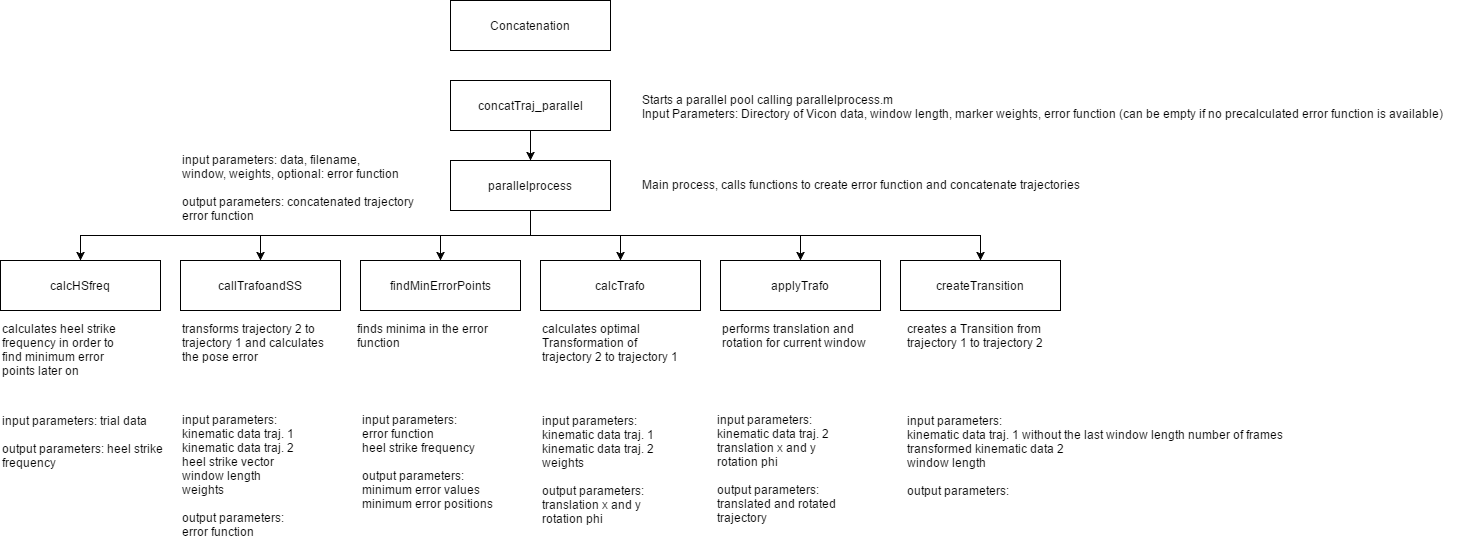

The diagram above was exported from draw.io. Its source (the exported page's mxGraphModel, read from the mxfile embedded in the PNG):
<mxGraphModel dx="2496" dy="2063" grid="1" gridSize="10" guides="1" tooltips="1" connect="1" arrows="1" fold="1" page="1" pageScale="1" pageWidth="826" pageHeight="1169" math="0" shadow="0">
  <root>
    <mxCell id="0" style=";html=1;" />
    <mxCell id="1" style=";html=1;" parent="0" />
    <mxCell id="1d01cd2338001496-41" value="Concatenation" style="text;html=1;fillColor=#ffffff;strokeColor=#000000;align=center;verticalAlign=middle;" vertex="1" parent="1">
      <mxGeometry x="-240" y="-950" width="160" height="50" as="geometry" />
    </mxCell>
    <mxCell id="3394ec3b99597d24-8" style="edgeStyle=orthogonalEdgeStyle;rounded=0;html=1;exitX=0.5;exitY=1;entryX=0.5;entryY=0;jettySize=auto;orthogonalLoop=1;" edge="1" parent="1" source="1d01cd2338001496-42" target="1d01cd2338001496-43">
      <mxGeometry relative="1" as="geometry" />
    </mxCell>
    <mxCell id="1d01cd2338001496-42" value="concatTraj_parallel" style="text;html=1;fillColor=#ffffff;strokeColor=#000000;align=center;verticalAlign=middle;" vertex="1" parent="1">
      <mxGeometry x="-240" y="-870" width="160" height="50" as="geometry" />
    </mxCell>
    <mxCell id="3394ec3b99597d24-1" style="edgeStyle=orthogonalEdgeStyle;rounded=0;html=1;exitX=0.5;exitY=1;entryX=0.5;entryY=0;jettySize=auto;orthogonalLoop=1;" edge="1" parent="1" source="1d01cd2338001496-43" target="1d01cd2338001496-48">
      <mxGeometry relative="1" as="geometry" />
    </mxCell>
    <mxCell id="3394ec3b99597d24-2" style="edgeStyle=orthogonalEdgeStyle;rounded=0;html=1;exitX=0.5;exitY=1;jettySize=auto;orthogonalLoop=1;" edge="1" parent="1" source="1d01cd2338001496-43" target="1d01cd2338001496-49">
      <mxGeometry relative="1" as="geometry" />
    </mxCell>
    <mxCell id="3394ec3b99597d24-3" style="edgeStyle=orthogonalEdgeStyle;rounded=0;html=1;exitX=0.5;exitY=1;entryX=0.5;entryY=0;jettySize=auto;orthogonalLoop=1;" edge="1" parent="1" source="1d01cd2338001496-43" target="1d01cd2338001496-51">
      <mxGeometry relative="1" as="geometry" />
    </mxCell>
    <mxCell id="3394ec3b99597d24-4" style="edgeStyle=orthogonalEdgeStyle;rounded=0;html=1;exitX=0.5;exitY=1;entryX=0.5;entryY=0;jettySize=auto;orthogonalLoop=1;" edge="1" parent="1" source="1d01cd2338001496-43" target="1d01cd2338001496-52">
      <mxGeometry relative="1" as="geometry" />
    </mxCell>
    <mxCell id="3394ec3b99597d24-5" style="edgeStyle=orthogonalEdgeStyle;rounded=0;html=1;exitX=0.5;exitY=1;entryX=0.5;entryY=0;jettySize=auto;orthogonalLoop=1;" edge="1" parent="1" source="1d01cd2338001496-43" target="1d01cd2338001496-53">
      <mxGeometry relative="1" as="geometry" />
    </mxCell>
    <mxCell id="3394ec3b99597d24-6" style="edgeStyle=orthogonalEdgeStyle;rounded=0;html=1;exitX=0.5;exitY=1;jettySize=auto;orthogonalLoop=1;" edge="1" parent="1" source="1d01cd2338001496-43" target="1d01cd2338001496-54">
      <mxGeometry relative="1" as="geometry" />
    </mxCell>
    <mxCell id="1d01cd2338001496-43" value="parallelprocess" style="text;html=1;fillColor=#ffffff;strokeColor=#000000;align=center;verticalAlign=middle;" vertex="1" parent="1">
      <mxGeometry x="-240" y="-790" width="160" height="50" as="geometry" />
    </mxCell>
    <mxCell id="1d01cd2338001496-44" value="Starts a parallel pool calling parallelprocess.m&lt;div&gt;Input Parameters: Directory of Vicon data, window length, marker weights, error function (can be empty if no precalculated error function is available)&lt;/div&gt;" style="text;html=1;resizable=0;points=[];autosize=1;align=left;verticalAlign=top;spacingTop=-4;" vertex="1" parent="1">
      <mxGeometry x="-50" y="-860" width="820" height="30" as="geometry" />
    </mxCell>
    <mxCell id="1d01cd2338001496-48" value="calcHSfreq" style="text;html=1;fillColor=#ffffff;strokeColor=#000000;align=center;verticalAlign=middle;" vertex="1" parent="1">
      <mxGeometry x="-690" y="-690" width="160" height="50" as="geometry" />
    </mxCell>
    <mxCell id="1d01cd2338001496-49" value="callTrafoandSS" style="text;html=1;fillColor=#ffffff;strokeColor=#000000;align=center;verticalAlign=middle;" vertex="1" parent="1">
      <mxGeometry x="-510" y="-690" width="160" height="50" as="geometry" />
    </mxCell>
    <mxCell id="1d01cd2338001496-51" value="findMinErrorPoints" style="text;html=1;fillColor=#ffffff;strokeColor=#000000;align=center;verticalAlign=middle;" vertex="1" parent="1">
      <mxGeometry x="-330" y="-690" width="160" height="50" as="geometry" />
    </mxCell>
    <mxCell id="1d01cd2338001496-52" value="calcTrafo" style="text;html=1;fillColor=#ffffff;strokeColor=#000000;align=center;verticalAlign=middle;" vertex="1" parent="1">
      <mxGeometry x="-150" y="-690" width="160" height="50" as="geometry" />
    </mxCell>
    <mxCell id="1d01cd2338001496-53" value="applyTrafo" style="text;html=1;fillColor=#ffffff;strokeColor=#000000;align=center;verticalAlign=middle;" vertex="1" parent="1">
      <mxGeometry x="30" y="-690" width="160" height="50" as="geometry" />
    </mxCell>
    <mxCell id="1d01cd2338001496-54" value="createTransition" style="text;html=1;fillColor=#ffffff;strokeColor=#000000;align=center;verticalAlign=middle;" vertex="1" parent="1">
      <mxGeometry x="210" y="-690" width="160" height="50" as="geometry" />
    </mxCell>
    <mxCell id="3394ec3b99597d24-9" value="Main process, calls functions to create error function and concatenate trajectories" style="text;html=1;resizable=0;points=[];autosize=1;align=left;verticalAlign=top;spacingTop=-4;" vertex="1" parent="1">
      <mxGeometry x="-50" y="-775" width="450" height="20" as="geometry" />
    </mxCell>
    <mxCell id="3394ec3b99597d24-10" value="calculates heel strike&lt;div&gt;frequency&amp;nbsp;&lt;span style=&quot;line-height: 1.2&quot;&gt;in order to&amp;nbsp;&lt;/span&gt;&lt;/div&gt;&lt;div&gt;&lt;span style=&quot;line-height: 1.2&quot;&gt;find minimum error&lt;/span&gt;&lt;div&gt;points later on&lt;/div&gt;&lt;/div&gt;" style="text;html=1;resizable=0;points=[];autosize=1;align=left;verticalAlign=top;spacingTop=-4;" vertex="1" parent="1">
      <mxGeometry x="-690" y="-631" width="130" height="60" as="geometry" />
    </mxCell>
    <mxCell id="3394ec3b99597d24-11" value="transforms trajectory 2 to&amp;nbsp;&lt;div&gt;trajectory 1 and calculates&lt;/div&gt;&lt;div&gt;the pose error&lt;/div&gt;" style="text;html=1;resizable=0;points=[];autosize=1;align=left;verticalAlign=top;spacingTop=-4;" vertex="1" parent="1">
      <mxGeometry x="-510" y="-631" width="160" height="40" as="geometry" />
    </mxCell>
    <mxCell id="3394ec3b99597d24-12" value="finds minima in the error&amp;nbsp;&lt;div&gt;function&lt;/div&gt;" style="text;html=1;resizable=0;points=[];autosize=1;align=left;verticalAlign=top;spacingTop=-4;" vertex="1" parent="1">
      <mxGeometry x="-335" y="-631" width="150" height="30" as="geometry" />
    </mxCell>
    <mxCell id="3394ec3b99597d24-13" value="calculates optimal&lt;div&gt;&lt;span style=&quot;line-height: 1.2&quot;&gt;Transformation&amp;nbsp;&lt;/span&gt;&lt;span style=&quot;line-height: 1.2&quot;&gt;of&amp;nbsp;&lt;/span&gt;&lt;/div&gt;&lt;div&gt;&lt;span style=&quot;line-height: 1.2&quot;&gt;trajectory 2 to trajectory 1&lt;/span&gt;&lt;/div&gt;" style="text;html=1;resizable=0;points=[];autosize=1;align=left;verticalAlign=top;spacingTop=-4;" vertex="1" parent="1">
      <mxGeometry x="-150" y="-631" width="150" height="40" as="geometry" />
    </mxCell>
    <mxCell id="3394ec3b99597d24-14" value="performs translation and&lt;div&gt;rotation for current window&lt;/div&gt;" style="text;html=1;resizable=0;points=[];autosize=1;align=left;verticalAlign=top;spacingTop=-4;" vertex="1" parent="1">
      <mxGeometry x="30" y="-631" width="160" height="30" as="geometry" />
    </mxCell>
    <mxCell id="3394ec3b99597d24-15" value="creates a Transition from&lt;div&gt;trajectory 1 to trajectory 2&lt;/div&gt;" style="text;html=1;resizable=0;points=[];autosize=1;align=left;verticalAlign=top;spacingTop=-4;" vertex="1" parent="1">
      <mxGeometry x="215" y="-631" width="150" height="30" as="geometry" />
    </mxCell>
    <mxCell id="3394ec3b99597d24-16" value="input parameters: data, filename,&lt;div&gt;window, weights, optional: error function&lt;/div&gt;&lt;div&gt;&lt;br&gt;&lt;/div&gt;&lt;div&gt;output parameters: concatenated trajectory&lt;/div&gt;&lt;div&gt;error function&lt;/div&gt;" style="text;html=1;resizable=0;points=[];autosize=1;align=left;verticalAlign=top;spacingTop=-4;" vertex="1" parent="1">
      <mxGeometry x="-510" y="-800" width="250" height="70" as="geometry" />
    </mxCell>
    <mxCell id="3394ec3b99597d24-17" value="input parameters:&amp;nbsp;&lt;div&gt;kinematic data traj. 1&lt;/div&gt;&lt;div&gt;kinematic data traj. 2&lt;/div&gt;&lt;div&gt;heel strike vector&lt;/div&gt;&lt;div&gt;window length&lt;/div&gt;&lt;div&gt;weights&lt;/div&gt;&lt;div&gt;&lt;div&gt;&lt;br&gt;&lt;/div&gt;&lt;div&gt;output parameters:&lt;/div&gt;&lt;/div&gt;&lt;div&gt;error function&lt;/div&gt;" style="text;html=1;resizable=0;points=[];autosize=1;align=left;verticalAlign=top;spacingTop=-4;" vertex="1" parent="1">
      <mxGeometry x="-510" y="-540" width="130" height="130" as="geometry" />
    </mxCell>
    <mxCell id="3394ec3b99597d24-18" value="input parameters:&amp;nbsp;&lt;div&gt;error function&lt;/div&gt;&lt;div&gt;heel strike frequency&lt;br&gt;&lt;div&gt;&lt;br&gt;&lt;/div&gt;&lt;div&gt;output parameters:&lt;/div&gt;&lt;/div&gt;&lt;div&gt;minimum error values&lt;/div&gt;&lt;div&gt;minimum error positions&lt;/div&gt;" style="text;html=1;resizable=0;points=[];autosize=1;align=left;verticalAlign=top;spacingTop=-4;" vertex="1" parent="1">
      <mxGeometry x="-330" y="-540" width="150" height="100" as="geometry" />
    </mxCell>
    <mxCell id="3394ec3b99597d24-19" value="input parameters:&lt;div&gt;kinematic data traj. 1&lt;/div&gt;&lt;div&gt;kinematic data traj. 2&lt;/div&gt;&lt;div&gt;weights&amp;nbsp;&lt;div&gt;&lt;br&gt;&lt;/div&gt;&lt;div&gt;output parameters:&lt;/div&gt;&lt;/div&gt;&lt;div&gt;translation x and y&lt;/div&gt;&lt;div&gt;rotation phi&lt;/div&gt;" style="text;html=1;resizable=0;points=[];autosize=1;align=left;verticalAlign=top;spacingTop=-4;" vertex="1" parent="1">
      <mxGeometry x="-150" y="-539" width="130" height="110" as="geometry" />
    </mxCell>
    <mxCell id="3394ec3b99597d24-20" value="input parameters:&amp;nbsp;&lt;div&gt;kinematic data traj. 2&lt;/div&gt;&lt;div&gt;translation x and y&lt;/div&gt;&lt;div&gt;rotation phi&lt;/div&gt;&lt;div&gt;&lt;div&gt;&lt;br&gt;&lt;/div&gt;&lt;div&gt;output parameters:&lt;/div&gt;&lt;/div&gt;&lt;div&gt;translated and rotated&lt;/div&gt;&lt;div&gt;trajectory&lt;/div&gt;" style="text;html=1;resizable=0;points=[];autosize=1;align=left;verticalAlign=top;spacingTop=-4;" vertex="1" parent="1">
      <mxGeometry x="25" y="-540" width="130" height="110" as="geometry" />
    </mxCell>
    <mxCell id="3394ec3b99597d24-21" value="input parameters:&amp;nbsp;&lt;div&gt;kinematic data traj. 1 without the last window length number of frames&lt;/div&gt;&lt;div&gt;transformed kinematic data 2&lt;/div&gt;&lt;div&gt;window length&lt;br&gt;&lt;div&gt;&lt;br&gt;&lt;/div&gt;&lt;div&gt;output parameters:&lt;/div&gt;&lt;/div&gt;" style="text;html=1;resizable=0;points=[];autosize=1;align=left;verticalAlign=top;spacingTop=-4;" vertex="1" parent="1">
      <mxGeometry x="215" y="-539" width="390" height="90" as="geometry" />
    </mxCell>
    <mxCell id="3394ec3b99597d24-22" value="input parameters: trial data&lt;div&gt;&lt;br&gt;&lt;/div&gt;&lt;div&gt;output parameters: heel strike&lt;/div&gt;&lt;div&gt;frequency&lt;/div&gt;" style="text;html=1;resizable=0;points=[];autosize=1;align=left;verticalAlign=top;spacingTop=-4;" vertex="1" parent="1">
      <mxGeometry x="-690" y="-539" width="180" height="60" as="geometry" />
    </mxCell>
  </root>
</mxGraphModel>